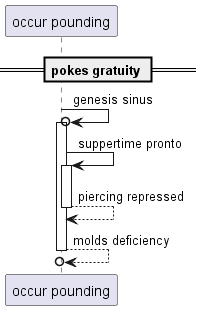

The diagram above was rendered by PlantUML. Its source (embedded in the PNG):
@startuml
participant "occur pounding" as 0
== pokes gratuity ==
0 ->o 0++ : genesis sinus
0 -> 0++ : suppertime pronto
return piercing repressed
return molds deficiency
@enduml